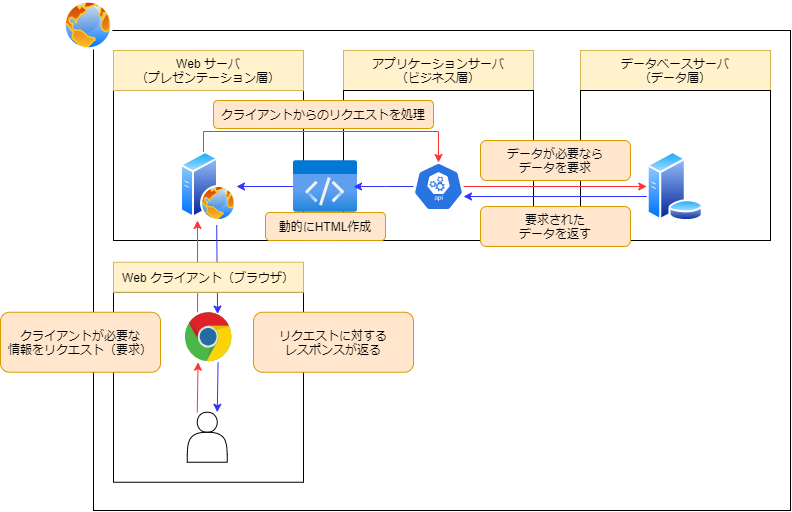

The diagram above was exported from draw.io. Its source (the exported page's mxGraphModel, read from the mxfile embedded in the PNG):
<mxGraphModel dx="1487" dy="608" grid="1" gridSize="10" guides="1" tooltips="1" connect="1" arrows="1" fold="1" page="1" pageScale="1" pageWidth="827" pageHeight="1169" background="#FFFFFF" math="0" shadow="0">
  <root>
    <mxCell id="0" />
    <mxCell id="1" parent="0" />
    <mxCell id="18" value="" style="rounded=0;whiteSpace=wrap;html=1;" parent="1" vertex="1">
      <mxGeometry x="113" y="60" width="697" height="480" as="geometry" />
    </mxCell>
    <mxCell id="12" value="" style="rounded=0;whiteSpace=wrap;html=1;" parent="1" vertex="1">
      <mxGeometry x="133" y="321.75" width="190" height="190" as="geometry" />
    </mxCell>
    <mxCell id="7" value="" style="rounded=0;whiteSpace=wrap;html=1;" parent="1" vertex="1">
      <mxGeometry x="133" y="120" width="190" height="150" as="geometry" />
    </mxCell>
    <mxCell id="2" value="" style="aspect=fixed;perimeter=ellipsePerimeter;html=1;align=center;shadow=0;dashed=0;spacingTop=3;image;image=img/lib/active_directory/web_server.svg;" parent="1" vertex="1">
      <mxGeometry x="200" y="181" width="56" height="70" as="geometry" />
    </mxCell>
    <mxCell id="8" value="Web サーバ&lt;br&gt;（プレゼンテーション層）" style="rounded=0;whiteSpace=wrap;html=1;fillColor=#fff2cc;strokeColor=#d6b656;" parent="1" vertex="1">
      <mxGeometry x="133" y="80" width="190" height="40" as="geometry" />
    </mxCell>
    <mxCell id="17" value="" style="aspect=fixed;perimeter=ellipsePerimeter;html=1;align=center;shadow=0;dashed=0;spacingTop=3;image;image=img/lib/active_directory/internet_globe.svg;" parent="1" vertex="1">
      <mxGeometry x="83" y="30" width="50" height="50" as="geometry" />
    </mxCell>
    <mxCell id="28" value="" style="dashed=0;outlineConnect=0;html=1;align=center;labelPosition=center;verticalLabelPosition=bottom;verticalAlign=top;shape=mxgraph.weblogos.chrome" parent="1" vertex="1">
      <mxGeometry x="204.5" y="341.75" width="47" height="50" as="geometry" />
    </mxCell>
    <mxCell id="31" value="" style="shape=actor;whiteSpace=wrap;html=1;" parent="1" vertex="1">
      <mxGeometry x="206.75" y="441.75" width="40" height="50" as="geometry" />
    </mxCell>
    <mxCell id="40" style="edgeStyle=none;rounded=0;orthogonalLoop=1;jettySize=auto;html=1;entryX=0.5;entryY=0;entryDx=0;entryDy=0;strokeColor=#FF3333;" edge="1" parent="1">
      <mxGeometry relative="1" as="geometry">
        <mxPoint x="216.75" y="441.75" as="sourcePoint" />
        <mxPoint x="217.58333333333326" y="391.75" as="targetPoint" />
      </mxGeometry>
    </mxCell>
    <mxCell id="42" style="edgeStyle=none;rounded=0;orthogonalLoop=1;jettySize=auto;html=1;entryX=0.5;entryY=0;entryDx=0;entryDy=0;strokeColor=#3333FF;" edge="1" parent="1">
      <mxGeometry relative="1" as="geometry">
        <mxPoint x="237.58333333333326" y="391.75" as="sourcePoint" />
        <mxPoint x="236.75" y="441.75" as="targetPoint" />
      </mxGeometry>
    </mxCell>
    <mxCell id="43" style="edgeStyle=none;rounded=0;orthogonalLoop=1;jettySize=auto;html=1;strokeColor=#FF3333;" edge="1" parent="1">
      <mxGeometry relative="1" as="geometry">
        <mxPoint x="217" y="250" as="targetPoint" />
        <mxPoint x="217.07899999999995" y="341.75" as="sourcePoint" />
      </mxGeometry>
    </mxCell>
    <mxCell id="44" style="edgeStyle=none;rounded=0;orthogonalLoop=1;jettySize=auto;html=1;entryX=0.507;entryY=0.035;entryDx=0;entryDy=0;entryPerimeter=0;strokeColor=#3333FF;exitX=0.646;exitY=1.05;exitDx=0;exitDy=0;exitPerimeter=0;" edge="1" parent="1" source="2">
      <mxGeometry relative="1" as="geometry">
        <mxPoint x="237.07899999999995" y="343.5" as="targetPoint" />
        <mxPoint x="236.75" y="191.75" as="sourcePoint" />
      </mxGeometry>
    </mxCell>
    <mxCell id="13" value="Web クライアント（ブラウザ）" style="rounded=0;whiteSpace=wrap;html=1;fillColor=#fff2cc;strokeColor=#d6b656;" parent="1" vertex="1">
      <mxGeometry x="133" y="291.75" width="190" height="30" as="geometry" />
    </mxCell>
    <mxCell id="46" value="アプリケーションサーバ&lt;br&gt;（ビジネス層）" style="rounded=0;whiteSpace=wrap;html=1;fillColor=#fff2cc;strokeColor=#d6b656;" vertex="1" parent="1">
      <mxGeometry x="363" y="80" width="190" height="40" as="geometry" />
    </mxCell>
    <mxCell id="47" value="" style="rounded=0;whiteSpace=wrap;html=1;" vertex="1" parent="1">
      <mxGeometry x="363" y="120" width="190" height="150" as="geometry" />
    </mxCell>
    <mxCell id="52" style="edgeStyle=orthogonalEdgeStyle;rounded=0;orthogonalLoop=1;jettySize=auto;html=1;strokeColor=#3333FF;" edge="1" parent="1" source="49" target="2">
      <mxGeometry relative="1" as="geometry" />
    </mxCell>
    <mxCell id="49" value="" style="aspect=fixed;html=1;points=[];align=center;image;fontSize=12;image=img/lib/azure2/general/Code.svg;" vertex="1" parent="1">
      <mxGeometry x="313" y="190" width="64" height="52" as="geometry" />
    </mxCell>
    <mxCell id="51" style="edgeStyle=orthogonalEdgeStyle;rounded=0;orthogonalLoop=1;jettySize=auto;html=1;entryX=0.938;entryY=0.501;entryDx=0;entryDy=0;entryPerimeter=0;strokeColor=#3333FF;" edge="1" parent="1" source="50" target="49">
      <mxGeometry relative="1" as="geometry" />
    </mxCell>
    <mxCell id="50" value="" style="html=1;dashed=0;whitespace=wrap;fillColor=#2875E2;strokeColor=#ffffff;points=[[0.005,0.63,0],[0.1,0.2,0],[0.9,0.2,0],[0.5,0,0],[0.995,0.63,0],[0.72,0.99,0],[0.5,1,0],[0.28,0.99,0]];shape=mxgraph.kubernetes.icon;prIcon=api" vertex="1" parent="1">
      <mxGeometry x="433" y="192" width="50" height="48" as="geometry" />
    </mxCell>
    <mxCell id="53" value="動的にHTML作成" style="rounded=1;whiteSpace=wrap;html=1;fillColor=#ffe6cc;strokeColor=#d79b00;" vertex="1" parent="1">
      <mxGeometry x="285" y="242" width="120" height="28" as="geometry" />
    </mxCell>
    <mxCell id="54" style="edgeStyle=orthogonalEdgeStyle;rounded=0;orthogonalLoop=1;jettySize=auto;html=1;entryX=0.5;entryY=0;entryDx=0;entryDy=0;entryPerimeter=0;strokeColor=#FF3333;" edge="1" parent="1" source="2" target="50">
      <mxGeometry relative="1" as="geometry">
        <Array as="points">
          <mxPoint x="223" y="161" />
          <mxPoint x="458" y="161" />
        </Array>
      </mxGeometry>
    </mxCell>
    <mxCell id="55" value="クライアントからのリクエストを処理" style="rounded=1;whiteSpace=wrap;html=1;fillColor=#ffe6cc;strokeColor=#d79b00;" vertex="1" parent="1">
      <mxGeometry x="233" y="130" width="220" height="28" as="geometry" />
    </mxCell>
    <mxCell id="56" value="クライアントが必要な&lt;br&gt;情報をリクエスト（要求）" style="rounded=1;whiteSpace=wrap;html=1;fillColor=#ffe6cc;strokeColor=#d79b00;" vertex="1" parent="1">
      <mxGeometry x="20" y="341.75" width="160" height="60" as="geometry" />
    </mxCell>
    <mxCell id="57" value="リクエストに対する&lt;br&gt;レスポンスが返る" style="rounded=1;whiteSpace=wrap;html=1;fillColor=#ffe6cc;strokeColor=#d79b00;" vertex="1" parent="1">
      <mxGeometry x="273" y="341.75" width="160" height="60" as="geometry" />
    </mxCell>
    <mxCell id="58" value="データベースサーバ&lt;br&gt;（データ層）" style="rounded=0;whiteSpace=wrap;html=1;fillColor=#fff2cc;strokeColor=#d6b656;" vertex="1" parent="1">
      <mxGeometry x="600" y="80" width="190" height="40" as="geometry" />
    </mxCell>
    <mxCell id="59" value="" style="rounded=0;whiteSpace=wrap;html=1;" vertex="1" parent="1">
      <mxGeometry x="600" y="120" width="190" height="150" as="geometry" />
    </mxCell>
    <mxCell id="62" value="" style="aspect=fixed;perimeter=ellipsePerimeter;html=1;align=center;shadow=0;dashed=0;spacingTop=3;image;image=img/lib/active_directory/database_server.svg;" vertex="1" parent="1">
      <mxGeometry x="666.3" y="181" width="57.4" height="70" as="geometry" />
    </mxCell>
    <mxCell id="64" style="edgeStyle=orthogonalEdgeStyle;rounded=0;orthogonalLoop=1;jettySize=auto;html=1;entryX=0;entryY=0.5;entryDx=0;entryDy=0;strokeColor=#3333FF;" edge="1" parent="1">
      <mxGeometry relative="1" as="geometry">
        <mxPoint x="666.3000000000059" y="226" as="sourcePoint" />
        <mxPoint x="483" y="226" as="targetPoint" />
      </mxGeometry>
    </mxCell>
    <mxCell id="65" style="edgeStyle=orthogonalEdgeStyle;rounded=0;orthogonalLoop=1;jettySize=auto;html=1;entryX=0;entryY=0.5;entryDx=0;entryDy=0;strokeColor=#FF3333;" edge="1" parent="1">
      <mxGeometry relative="1" as="geometry">
        <mxPoint x="483" y="216" as="sourcePoint" />
        <mxPoint x="666.3000000000059" y="216" as="targetPoint" />
      </mxGeometry>
    </mxCell>
    <mxCell id="66" value="データが必要なら&lt;br&gt;データを要求" style="rounded=1;whiteSpace=wrap;html=1;fillColor=#ffe6cc;strokeColor=#d79b00;" vertex="1" parent="1">
      <mxGeometry x="500" y="170" width="150" height="40" as="geometry" />
    </mxCell>
    <mxCell id="67" value="要求された&lt;br&gt;データを返す" style="rounded=1;whiteSpace=wrap;html=1;fillColor=#ffe6cc;strokeColor=#d79b00;" vertex="1" parent="1">
      <mxGeometry x="500" y="236" width="150" height="40" as="geometry" />
    </mxCell>
  </root>
</mxGraphModel>